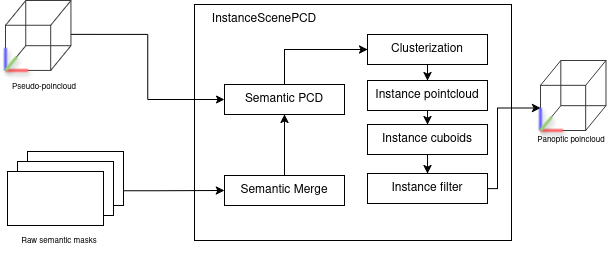

The diagram above was exported from draw.io. Its source (the exported page's mxGraphModel, read from the mxfile embedded in the PNG):
<mxGraphModel dx="815" dy="1557" grid="1" gridSize="10" guides="1" tooltips="1" connect="1" arrows="1" fold="1" page="1" pageScale="1" pageWidth="850" pageHeight="1100" background="#ffffff" math="0" shadow="0">
  <root>
    <mxCell id="0" />
    <mxCell id="1" parent="0" />
    <mxCell id="2" value="" style="group" connectable="0" vertex="1" parent="1">
      <mxGeometry x="2614" y="20" width="613" height="255" as="geometry" />
    </mxCell>
    <mxCell id="3" value="" style="rounded=0;whiteSpace=wrap;html=1;" vertex="1" parent="2">
      <mxGeometry x="193" y="4" width="317" height="236" as="geometry" />
    </mxCell>
    <mxCell id="4" style="edgeStyle=orthogonalEdgeStyle;rounded=0;orthogonalLoop=1;jettySize=auto;html=1;entryX=0;entryY=0.5;entryDx=0;entryDy=0;exitX=0.999;exitY=0.728;exitDx=0;exitDy=0;exitPerimeter=0;" edge="1" parent="2" source="31" target="17">
      <mxGeometry relative="1" as="geometry">
        <mxPoint x="146" y="190" as="sourcePoint" />
        <Array as="points">
          <mxPoint x="156" y="190" />
        </Array>
      </mxGeometry>
    </mxCell>
    <mxCell id="5" value="InstanceScenePCD" style="text;html=1;align=center;verticalAlign=middle;whiteSpace=wrap;rounded=0;" vertex="1" parent="2">
      <mxGeometry x="193" y="4" width="140" height="30" as="geometry" />
    </mxCell>
    <mxCell id="6" style="edgeStyle=orthogonalEdgeStyle;rounded=0;orthogonalLoop=1;jettySize=auto;html=1;exitX=0.5;exitY=0;exitDx=0;exitDy=0;entryX=0;entryY=0.5;entryDx=0;entryDy=0;" edge="1" parent="2" source="7" target="9">
      <mxGeometry relative="1" as="geometry" />
    </mxCell>
    <mxCell id="7" value="Semantic PCD" style="rounded=0;whiteSpace=wrap;html=1;" vertex="1" parent="2">
      <mxGeometry x="223" y="84" width="120" height="30" as="geometry" />
    </mxCell>
    <mxCell id="8" style="edgeStyle=orthogonalEdgeStyle;rounded=0;orthogonalLoop=1;jettySize=auto;html=1;exitX=0.5;exitY=1;exitDx=0;exitDy=0;entryX=0.5;entryY=0;entryDx=0;entryDy=0;" edge="1" parent="2" source="9" target="11">
      <mxGeometry relative="1" as="geometry" />
    </mxCell>
    <mxCell id="9" value="Clusterization" style="rounded=0;whiteSpace=wrap;html=1;" vertex="1" parent="2">
      <mxGeometry x="366" y="34" width="120" height="30" as="geometry" />
    </mxCell>
    <mxCell id="10" style="edgeStyle=orthogonalEdgeStyle;rounded=0;orthogonalLoop=1;jettySize=auto;html=1;exitX=0.5;exitY=1;exitDx=0;exitDy=0;entryX=0.5;entryY=0;entryDx=0;entryDy=0;" edge="1" parent="2" source="11" target="13">
      <mxGeometry relative="1" as="geometry" />
    </mxCell>
    <mxCell id="11" value="Instance pointcloud" style="rounded=0;whiteSpace=wrap;html=1;" vertex="1" parent="2">
      <mxGeometry x="366" y="80" width="120" height="30" as="geometry" />
    </mxCell>
    <mxCell id="12" style="edgeStyle=orthogonalEdgeStyle;rounded=0;orthogonalLoop=1;jettySize=auto;html=1;exitX=0.5;exitY=1;exitDx=0;exitDy=0;entryX=0.5;entryY=0;entryDx=0;entryDy=0;" edge="1" parent="2" source="13" target="15">
      <mxGeometry relative="1" as="geometry" />
    </mxCell>
    <mxCell id="13" value="Instance cuboids" style="rounded=0;whiteSpace=wrap;html=1;" vertex="1" parent="2">
      <mxGeometry x="366" y="124" width="120" height="30" as="geometry" />
    </mxCell>
    <mxCell id="14" style="edgeStyle=orthogonalEdgeStyle;rounded=0;orthogonalLoop=1;jettySize=auto;html=1;exitX=1;exitY=0.5;exitDx=0;exitDy=0;entryX=0;entryY=0.5;entryDx=0;entryDy=0;" edge="1" parent="2" source="15" target="36">
      <mxGeometry relative="1" as="geometry">
        <Array as="points">
          <mxPoint x="496" y="188" />
          <mxPoint x="496" y="107" />
        </Array>
        <mxPoint x="529" y="101.48387096774195" as="targetPoint" />
      </mxGeometry>
    </mxCell>
    <mxCell id="15" value="Instance filter" style="rounded=0;whiteSpace=wrap;html=1;" vertex="1" parent="2">
      <mxGeometry x="366" y="173" width="120" height="30" as="geometry" />
    </mxCell>
    <mxCell id="16" style="edgeStyle=orthogonalEdgeStyle;rounded=0;orthogonalLoop=1;jettySize=auto;html=1;exitX=0.5;exitY=0;exitDx=0;exitDy=0;entryX=0.5;entryY=1;entryDx=0;entryDy=0;" edge="1" parent="2" source="17" target="7">
      <mxGeometry relative="1" as="geometry" />
    </mxCell>
    <mxCell id="17" value="Semantic Merge" style="rounded=0;whiteSpace=wrap;html=1;" vertex="1" parent="2">
      <mxGeometry x="223" y="175" width="120" height="30" as="geometry" />
    </mxCell>
    <mxCell id="18" value="&lt;font style=&quot;font-size: 8px;&quot;&gt;Panoptic poincloud&lt;/font&gt;" style="text;html=1;align=center;verticalAlign=middle;whiteSpace=wrap;rounded=0;" vertex="1" parent="2">
      <mxGeometry x="527" y="124" width="86" height="30" as="geometry" />
    </mxCell>
    <mxCell id="19" value="&lt;font style=&quot;font-size: 8px;&quot;&gt;Pseudo-poincloud&lt;/font&gt;" style="text;html=1;align=center;verticalAlign=middle;whiteSpace=wrap;rounded=0;" vertex="1" parent="2">
      <mxGeometry y="71" width="86" height="30" as="geometry" />
    </mxCell>
    <mxCell id="20" value="" style="group" connectable="0" vertex="1" parent="2">
      <mxGeometry x="4" width="65.48" height="70" as="geometry" />
    </mxCell>
    <mxCell id="21" value="" style="whiteSpace=wrap;html=1;aspect=fixed;fillColor=none;strokeColor=light-dark(#3B3B3B,#FFFFFF);" vertex="1" parent="20">
      <mxGeometry y="24.838709677419356" width="45.15862068965517" height="45.15862068965517" as="geometry" />
    </mxCell>
    <mxCell id="22" value="" style="whiteSpace=wrap;html=1;aspect=fixed;fillColor=none;strokeColor=light-dark(#3B3B3B,#FFFFFF);" vertex="1" parent="20">
      <mxGeometry x="20.321379310344827" width="45.15862068965517" height="45.15862068965517" as="geometry" />
    </mxCell>
    <mxCell id="23" value="" style="endArrow=none;html=1;rounded=0;entryX=1;entryY=1;entryDx=0;entryDy=0;exitX=1;exitY=1;exitDx=0;exitDy=0;strokeColor=light-dark(#3B3B3B,#FFFFFF);" edge="1" parent="20" source="21" target="22">
      <mxGeometry width="50" height="50" relative="1" as="geometry">
        <mxPoint x="237.08275862068965" y="90.3225806451613" as="sourcePoint" />
        <mxPoint x="265.30689655172415" y="62.09677419354839" as="targetPoint" />
      </mxGeometry>
    </mxCell>
    <mxCell id="24" value="" style="endArrow=none;html=1;rounded=0;entryX=0;entryY=1;entryDx=0;entryDy=0;exitX=0;exitY=1;exitDx=0;exitDy=0;strokeColor=light-dark(#3B3B3B,#FFFFFF);" edge="1" parent="20" source="21" target="22">
      <mxGeometry width="50" height="50" relative="1" as="geometry">
        <mxPoint x="-16.93448275862069" y="64.35483870967742" as="sourcePoint" />
        <mxPoint x="3.3868965517241376" y="39.51612903225807" as="targetPoint" />
      </mxGeometry>
    </mxCell>
    <mxCell id="25" value="" style="endArrow=none;html=1;rounded=0;entryX=0;entryY=0;entryDx=0;entryDy=0;exitX=0;exitY=0;exitDx=0;exitDy=0;strokeColor=light-dark(#3B3B3B,#FFFFFF);" edge="1" parent="20" source="21" target="22">
      <mxGeometry width="50" height="50" relative="1" as="geometry">
        <mxPoint x="5.644827586206897" y="75.64516129032259" as="sourcePoint" />
        <mxPoint x="25.966206896551725" y="50.80645161290323" as="targetPoint" />
      </mxGeometry>
    </mxCell>
    <mxCell id="26" value="" style="endArrow=none;html=1;rounded=0;entryX=1;entryY=0;entryDx=0;entryDy=0;exitX=1;exitY=0;exitDx=0;exitDy=0;strokeColor=light-dark(#3B3B3B,#FFFFFF);" edge="1" parent="20" source="21" target="22">
      <mxGeometry width="50" height="50" relative="1" as="geometry">
        <mxPoint x="73.38275862068966" y="39.51612903225807" as="sourcePoint" />
        <mxPoint x="265.30689655172415" y="62.09677419354839" as="targetPoint" />
      </mxGeometry>
    </mxCell>
    <mxCell id="27" value="" style="endArrow=none;html=1;rounded=0;fillColor=#6666FF;strokeColor=light-dark(#6666FF,#FFFFFF);shadow=1;strokeWidth=3;" edge="1" parent="20">
      <mxGeometry width="50" height="50" relative="1" as="geometry">
        <mxPoint y="70" as="sourcePoint" />
        <mxPoint y="47.41935483870968" as="targetPoint" />
      </mxGeometry>
    </mxCell>
    <mxCell id="28" value="" style="endArrow=none;html=1;rounded=0;fillColor=#FF6666;strokeColor=light-dark(#FF6666,#FFFFFF);entryX=0;entryY=1;entryDx=0;entryDy=0;shadow=1;strokeWidth=3;" edge="1" parent="20" target="21">
      <mxGeometry width="50" height="50" relative="1" as="geometry">
        <mxPoint x="22.579310344827586" y="70" as="sourcePoint" />
        <mxPoint x="84.67241379310344" y="79.03225806451614" as="targetPoint" />
      </mxGeometry>
    </mxCell>
    <mxCell id="29" value="" style="endArrow=none;html=1;rounded=0;fillColor=#6666FF;strokeColor=light-dark(#97D077,#FFFFFF);exitX=0;exitY=1;exitDx=0;exitDy=0;shadow=1;strokeWidth=3;" edge="1" parent="20" source="21">
      <mxGeometry width="50" height="50" relative="1" as="geometry">
        <mxPoint x="84.67241379310344" y="79.03225806451614" as="sourcePoint" />
        <mxPoint x="11.289655172413793" y="56.451612903225815" as="targetPoint" />
      </mxGeometry>
    </mxCell>
    <mxCell id="30" style="edgeStyle=orthogonalEdgeStyle;rounded=0;orthogonalLoop=1;jettySize=auto;html=1;exitX=1;exitY=0.75;exitDx=0;exitDy=0;entryX=0;entryY=0.5;entryDx=0;entryDy=0;" edge="1" parent="2" source="22" target="7">
      <mxGeometry relative="1" as="geometry" />
    </mxCell>
    <mxCell id="31" value="" style="rounded=0;whiteSpace=wrap;html=1;" vertex="1" parent="2">
      <mxGeometry x="26" y="151" width="96" height="54" as="geometry" />
    </mxCell>
    <mxCell id="32" value="" style="rounded=0;whiteSpace=wrap;html=1;" vertex="1" parent="2">
      <mxGeometry x="16" y="161" width="96" height="54" as="geometry" />
    </mxCell>
    <mxCell id="33" value="" style="rounded=0;whiteSpace=wrap;html=1;" vertex="1" parent="2">
      <mxGeometry x="6" y="171" width="96" height="54" as="geometry" />
    </mxCell>
    <mxCell id="34" value="&lt;font style=&quot;font-size: 8px;&quot;&gt;Raw semantic masks&lt;/font&gt;" style="text;html=1;align=center;verticalAlign=middle;whiteSpace=wrap;rounded=0;" vertex="1" parent="2">
      <mxGeometry x="15" y="225" width="86" height="30" as="geometry" />
    </mxCell>
    <mxCell id="35" value="" style="group" connectable="0" vertex="1" parent="2">
      <mxGeometry x="539" y="60" width="65.48" height="70" as="geometry" />
    </mxCell>
    <mxCell id="36" value="" style="whiteSpace=wrap;html=1;aspect=fixed;fillColor=none;strokeColor=light-dark(#3B3B3B,#FFFFFF);" vertex="1" parent="35">
      <mxGeometry y="24.838709677419356" width="45.15862068965517" height="45.15862068965517" as="geometry" />
    </mxCell>
    <mxCell id="37" value="" style="whiteSpace=wrap;html=1;aspect=fixed;fillColor=none;strokeColor=light-dark(#3B3B3B,#FFFFFF);" vertex="1" parent="35">
      <mxGeometry x="20.321379310344827" width="45.15862068965517" height="45.15862068965517" as="geometry" />
    </mxCell>
    <mxCell id="38" value="" style="endArrow=none;html=1;rounded=0;entryX=1;entryY=1;entryDx=0;entryDy=0;exitX=1;exitY=1;exitDx=0;exitDy=0;strokeColor=light-dark(#3B3B3B,#FFFFFF);" edge="1" parent="35" source="36" target="37">
      <mxGeometry width="50" height="50" relative="1" as="geometry">
        <mxPoint x="237.08275862068965" y="90.3225806451613" as="sourcePoint" />
        <mxPoint x="265.30689655172415" y="62.09677419354839" as="targetPoint" />
      </mxGeometry>
    </mxCell>
    <mxCell id="39" value="" style="endArrow=none;html=1;rounded=0;entryX=0;entryY=1;entryDx=0;entryDy=0;exitX=0;exitY=1;exitDx=0;exitDy=0;strokeColor=light-dark(#3B3B3B,#FFFFFF);" edge="1" parent="35" source="36" target="37">
      <mxGeometry width="50" height="50" relative="1" as="geometry">
        <mxPoint x="-16.93448275862069" y="64.35483870967742" as="sourcePoint" />
        <mxPoint x="3.3868965517241376" y="39.51612903225807" as="targetPoint" />
      </mxGeometry>
    </mxCell>
    <mxCell id="40" value="" style="endArrow=none;html=1;rounded=0;entryX=0;entryY=0;entryDx=0;entryDy=0;exitX=0;exitY=0;exitDx=0;exitDy=0;strokeColor=light-dark(#3B3B3B,#FFFFFF);" edge="1" parent="35" source="36" target="37">
      <mxGeometry width="50" height="50" relative="1" as="geometry">
        <mxPoint x="5.644827586206897" y="75.64516129032259" as="sourcePoint" />
        <mxPoint x="25.966206896551725" y="50.80645161290323" as="targetPoint" />
      </mxGeometry>
    </mxCell>
    <mxCell id="41" value="" style="endArrow=none;html=1;rounded=0;entryX=1;entryY=0;entryDx=0;entryDy=0;exitX=1;exitY=0;exitDx=0;exitDy=0;strokeColor=light-dark(#3B3B3B,#FFFFFF);" edge="1" parent="35" source="36" target="37">
      <mxGeometry width="50" height="50" relative="1" as="geometry">
        <mxPoint x="73.38275862068966" y="39.51612903225807" as="sourcePoint" />
        <mxPoint x="265.30689655172415" y="62.09677419354839" as="targetPoint" />
      </mxGeometry>
    </mxCell>
    <mxCell id="42" value="" style="endArrow=none;html=1;rounded=0;fillColor=#6666FF;strokeColor=light-dark(#6666FF,#FFFFFF);shadow=1;strokeWidth=3;" edge="1" parent="35">
      <mxGeometry width="50" height="50" relative="1" as="geometry">
        <mxPoint y="70" as="sourcePoint" />
        <mxPoint y="47.41935483870968" as="targetPoint" />
      </mxGeometry>
    </mxCell>
    <mxCell id="43" value="" style="endArrow=none;html=1;rounded=0;fillColor=#FF6666;strokeColor=light-dark(#FF6666,#FFFFFF);entryX=0;entryY=1;entryDx=0;entryDy=0;shadow=1;strokeWidth=3;" edge="1" parent="35" target="36">
      <mxGeometry width="50" height="50" relative="1" as="geometry">
        <mxPoint x="22.579310344827586" y="70" as="sourcePoint" />
        <mxPoint x="84.67241379310344" y="79.03225806451614" as="targetPoint" />
      </mxGeometry>
    </mxCell>
    <mxCell id="44" value="" style="endArrow=none;html=1;rounded=0;fillColor=#6666FF;strokeColor=light-dark(#97D077,#FFFFFF);exitX=0;exitY=1;exitDx=0;exitDy=0;shadow=1;strokeWidth=3;" edge="1" parent="35" source="36">
      <mxGeometry width="50" height="50" relative="1" as="geometry">
        <mxPoint x="84.67241379310344" y="79.03225806451614" as="sourcePoint" />
        <mxPoint x="11.289655172413793" y="56.451612903225815" as="targetPoint" />
      </mxGeometry>
    </mxCell>
  </root>
</mxGraphModel>